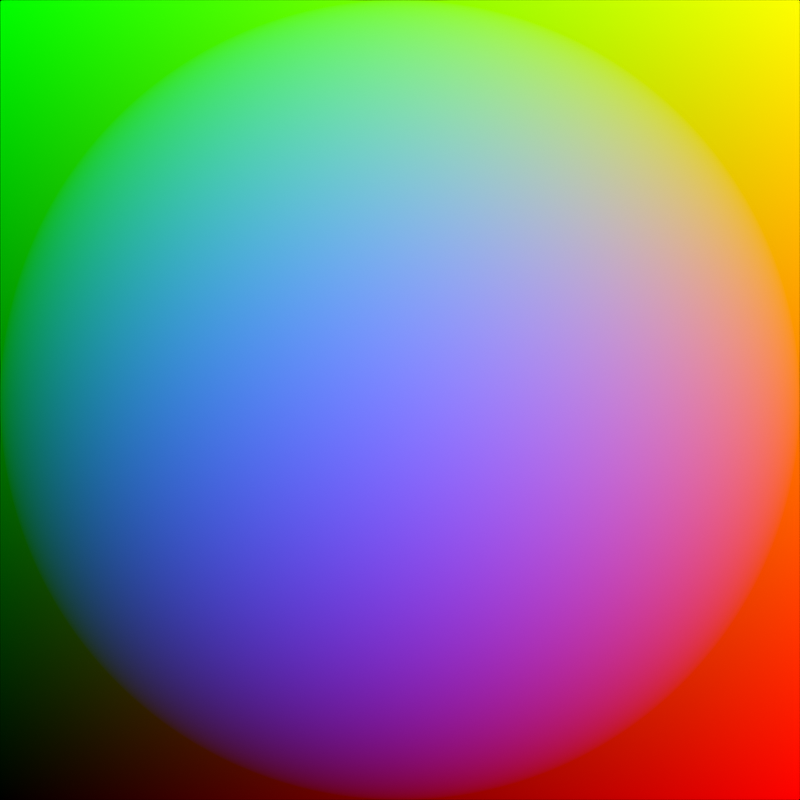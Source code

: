 # Source: smoke_tex.blend  (saved by Blender 3.6.4; exported with 4.5.12 LTS)
import bpy
from mathutils import Matrix  # noqa: F401  (used for matrix-valued properties, if any)

bpy.ops.wm.read_factory_settings(use_empty=True)
scene = bpy.context.scene
scene.name = 'Scene'

# ---- collections
col_collection = bpy.data.collections.new('Collection'); scene.collection.children.link(col_collection)

# ---- materials (node trees are filled in below, after node groups)
mat_smoke_alpha = bpy.data.materials.new('Smoke.Alpha')
mat_smoke_alpha.use_transparent_shadow = False
mat_smoke_normal = bpy.data.materials.new('Smoke.Normal')
mat_smoke_normal.use_transparent_shadow = False

# ---- material node trees
mat_smoke_alpha.use_nodes = True; mat_smoke_alpha.node_tree.nodes.clear()
_N = mat_smoke_alpha.node_tree.nodes; _L = mat_smoke_alpha.node_tree.links
n0 = _N.new('ShaderNodeOutputMaterial'); n0.name = 'Material Output'; n0.location = (677, 300)
n1 = _N.new('ShaderNodeMapping'); n1.name = 'Mapping'; n1.location = (-373, 288)
n1.inputs[1].default_value = (-1.0, -1.0, 0.0)
n1.inputs[3].default_value = (2.0, 2.0, 1.0)
n2 = _N.new('ShaderNodeTexCoord'); n2.name = 'Texture Coordinate'; n2.location = (-645, 225)
n3 = _N.new('ShaderNodeTexNoise'); n3.name = 'Noise Texture'; n3.location = (-124, 92)
n3.inputs[2].default_value = 4.91
n3.inputs[3].default_value = 4.0
n3.inputs[4].default_value = 0.3833
n3.inputs[8].default_value = 0.9
n4 = _N.new('ShaderNodeTexGradient'); n4.name = 'Gradient Texture'; n4.location = (-142, 296)
n4.gradient_type = 'SPHERICAL'
n5 = _N.new('ShaderNodeEmission'); n5.name = 'Emission'; n5.location = (503, 279)
n6 = _N.new('ShaderNodeMix'); n6.name = 'Mix'; n6.location = (63, 255)
n6.data_type = 'RGBA'
n6.blend_type = 'MULTIPLY'
n6.inputs[0].default_value = 1.0
n7 = _N.new('ShaderNodeMapRange'); n7.name = 'Map Range'; n7.location = (283, 253)
n7.inputs[3].default_value = -0.14
n7.inputs[4].default_value = 1.83
_L.new(n5.outputs[0], n0.inputs[0])
_L.new(n7.outputs[0], n5.inputs[0])
_L.new(n1.outputs[0], n4.inputs[0])
_L.new(n2.outputs[2], n1.inputs[0])
_L.new(n3.outputs[0], n6.inputs[6])
_L.new(n4.outputs[1], n6.inputs[7])
_L.new(n6.outputs[2], n7.inputs[0])
n0.is_active_output = True
mat_smoke_normal.use_nodes = True; mat_smoke_normal.node_tree.nodes.clear()
_N = mat_smoke_normal.node_tree.nodes; _L = mat_smoke_normal.node_tree.links
n0 = _N.new('ShaderNodeTexCoord'); n0.name = 'Texture Coordinate'; n0.location = (-645, 225)
n1 = _N.new('ShaderNodeEmission'); n1.name = 'Emission'; n1.location = (503, 279)
n2 = _N.new('ShaderNodeOutputMaterial'); n2.name = 'Material Output'; n2.location = (693, 298)
n3 = _N.new('ShaderNodeMapRange'); n3.name = 'Map Range'; n3.location = (268, 267)
n3.inputs[3].default_value = -0.14
n3.inputs[4].default_value = 1.83
n4 = _N.new('ShaderNodeTexGradient'); n4.name = 'Gradient Texture'; n4.location = (-142, 296)
n4.gradient_type = 'SPHERICAL'
n5 = _N.new('ShaderNodeTexNoise'); n5.name = 'Noise Texture'; n5.location = (-138, 129)
n5.inputs[2].default_value = 4.91
n5.inputs[3].default_value = 4.0
n5.inputs[4].default_value = 0.3833
n5.inputs[8].default_value = 0.9
n6 = _N.new('ShaderNodeMix'); n6.name = 'Mix'; n6.location = (61, 295)
n6.data_type = 'RGBA'
n6.blend_type = 'MULTIPLY'
n6.inputs[0].default_value = 1.0
n7 = _N.new('ShaderNodeMapping'); n7.name = 'Mapping'; n7.location = (-373, 288)
n7.inputs[1].default_value = (-1.0, -1.0, 0.0)
n7.inputs[3].default_value = (2.0, 2.0, 1.0)
n8 = _N.new('ShaderNodeVectorMath'); n8.name = 'Vector Math.001'; n8.location = (-331, -179)
n8.operation = 'DOT_PRODUCT'
n9 = _N.new('ShaderNodeMath'); n9.name = 'Math'; n9.location = (-155, -152)
n9.operation = 'SUBTRACT'
n9.inputs[0].default_value = 1.0
n10 = _N.new('ShaderNodeMath'); n10.name = 'Math.001'; n10.location = (21, -160)
n10.operation = 'SQRT'
n11 = _N.new('ShaderNodeSeparateXYZ'); n11.name = 'Separate XYZ'; n11.location = (205, 0)
n12 = _N.new('ShaderNodeCombineXYZ'); n12.name = 'Combine XYZ'; n12.location = (416, -87)
n13 = _N.new('ShaderNodeMapRange'); n13.name = 'Map Range.001'; n13.location = (671, 120)
n13.data_type = 'FLOAT_VECTOR'
n13.inputs[7].default_value = (-1.0, -1.0, 0.0)
_L.new(n1.outputs[0], n2.inputs[0])
_L.new(n7.outputs[0], n4.inputs[0])
_L.new(n0.outputs[2], n7.inputs[0])
_L.new(n5.outputs[0], n6.inputs[6])
_L.new(n4.outputs[1], n6.inputs[7])
_L.new(n6.outputs[2], n3.inputs[0])
_L.new(n7.outputs[0], n8.inputs[0])
_L.new(n7.outputs[0], n8.inputs[1])
_L.new(n8.outputs[1], n9.inputs[1])
_L.new(n9.outputs[0], n10.inputs[0])
_L.new(n10.outputs[0], n12.inputs[2])
_L.new(n7.outputs[0], n11.inputs[0])
_L.new(n11.outputs[0], n12.inputs[0])
_L.new(n11.outputs[1], n12.inputs[1])
_L.new(n12.outputs[0], n13.inputs[6])
_L.new(n13.outputs[1], n1.inputs[0])
n2.is_active_output = True

# ---- world
world_world = bpy.data.worlds.new('World'); scene.world = world_world
world_world.use_nodes = True; world_world.node_tree.nodes.clear()
_N = world_world.node_tree.nodes; _L = world_world.node_tree.links
n0 = _N.new('ShaderNodeOutputWorld'); n0.name = 'World Output'; n0.location = (300, 300)
n1 = _N.new('ShaderNodeBackground'); n1.name = 'Background'; n1.location = (10, 300)
n1.inputs[0].default_value = (0.0, 0.0, 0.0, 1.0)
_L.new(n1.outputs[0], n0.inputs[0])
n0.is_active_output = True
world_world.color = (0.05088, 0.05088, 0.05088)
world_world.use_sun_shadow = False
world_world.sun_shadow_jitter_overblur = 0.0

# ---- cameras
cam_camera = bpy.data.cameras.new('Camera')
cam_camera.type = 'ORTHO'
cam_camera.clip_end = 100.0
cam_camera.ortho_scale = 2.0

# ---- lights
light_light = bpy.data.lights.new('Light', 'POINT')
light_light.transmission_factor = 0.0
light_light.energy = 1000.0
light_light.shadow_soft_size = 0.1
light_light.shadow_maximum_resolution = 0.006
light_light.use_absolute_resolution = True

# ---- meshes
me_plane = bpy.data.meshes.new('Plane')
me_plane.from_pydata([(-1.0, -1.0, 0.0), (1.0, -1.0, 0.0), (-1.0, 1.0, 0.0), (1.0, 1.0, 0.0)], [], [(0, 1, 3, 2)])
me_plane.polygons.foreach_set('material_index', [1])
_uv = me_plane.uv_layers.new(name='UVMap')
_uv.uv.foreach_set('vector', [0.0, 0.0, 1.0, 0.0, 1.0, 1.0, 0.0, 1.0])
me_plane.materials.append(mat_smoke_alpha)
me_plane.materials.append(mat_smoke_normal)
me_plane.update()

# ---- objects
ob_light = bpy.data.objects.new('Light', light_light)
ob_camera = bpy.data.objects.new('Camera', cam_camera)
ob_plane = bpy.data.objects.new('Plane', me_plane)

# ---- transforms, parenting, visibility, modifiers, constraints
ob_light.location = (4.076, 1.005, 5.904)
ob_light.rotation_euler = (0.6503, 0.05522, 1.866)
ob_light.lock_rotations_4d = False
ob_light.empty_display_type = 'ARROWS'
ob_light.color = (0.0, 0.0, 0.0, 0.0)
ob_light.lineart.crease_threshold = 0.0
ob_camera.location = (0.0, 0.0, 2.0)
ob_camera.lock_rotations_4d = False
ob_camera.empty_display_type = 'ARROWS'
ob_camera.color = (0.0, 0.0, 0.0, 0.0)
ob_camera.display_type = 'WIRE'
ob_camera.lineart.crease_threshold = 0.0
ob_plane.location = (0.0, 0.0, 0.0)

# ---- collection membership
col_collection.objects.link(ob_light)
col_collection.objects.link(ob_camera)
col_collection.objects.link(ob_plane)

# ---- scene / render settings (as saved in the file)
scene.camera = ob_camera
scene.frame_start = 1; scene.frame_end = 250; scene.frame_set(1)
scene.render.engine = 'BLENDER_EEVEE_NEXT'
scene.render.resolution_x = 1024
scene.render.resolution_y = 1024
scene.cycles.sampling_pattern = 'TABULATED_SOBOL'
scene.view_settings.view_transform = 'Raw'
bpy.context.view_layer.update()
